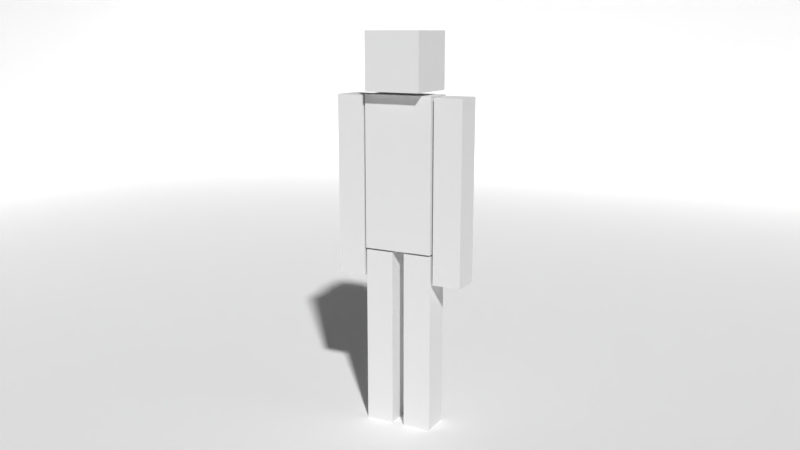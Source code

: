 # Source: Character_copy.blend  (saved by Blender 2.79.0; exported with 4.5.12 LTS)
import bpy
from mathutils import Matrix  # noqa: F401  (used for matrix-valued properties, if any)

bpy.ops.wm.read_factory_settings(use_empty=True)
scene = bpy.context.scene
scene.name = 'Scene'

# ---- collections
col_collection_1 = bpy.data.collections.new('Collection 1'); scene.collection.children.link(col_collection_1)

# ---- materials (node trees are filled in below, after node groups)
mat_cubedude_head = bpy.data.materials.new('cubedude.head')
mat_cubedude_head.alpha_threshold = 0.0
mat_cubedude_head.use_transparent_shadow = False
mat_cubedude_head.roughness = 0.5
mat_cubedude_torso = bpy.data.materials.new('cubedude.torso')
mat_cubedude_torso.alpha_threshold = 0.0
mat_cubedude_torso.use_transparent_shadow = False
mat_cubedude_torso.roughness = 0.5
mat_cubedude_arms = bpy.data.materials.new('cubedude.arms')
mat_cubedude_arms.alpha_threshold = 0.0
mat_cubedude_arms.use_transparent_shadow = False
mat_cubedude_arms.roughness = 0.5
mat_cubedude_legs = bpy.data.materials.new('cubedude.legs')
mat_cubedude_legs.alpha_threshold = 0.0
mat_cubedude_legs.use_transparent_shadow = False
mat_cubedude_legs.roughness = 0.5
mat_ground = bpy.data.materials.new('Ground')
mat_ground.alpha_threshold = 0.0
mat_ground.use_transparent_shadow = False
mat_ground.diffuse_color = (1.0, 1.0, 1.0, 1.0)
mat_ground.roughness = 0.5

# ---- material node trees

# ---- world
world_world = bpy.data.worlds.new('World'); scene.world = world_world
world_world.color = (0.05088, 0.05088, 0.05088)
world_world.use_sun_shadow = False
world_world.sun_shadow_jitter_overblur = 0.0
world_world.cycles.sampling_method = 'MANUAL'

# ---- cameras
cam_camera = bpy.data.cameras.new('Camera')
cam_camera.clip_end = 100.0
cam_camera.lens = 35.0
cam_camera.sensor_width = 32.0
cam_camera.sensor_height = 18.0
cam_camera.ortho_scale = 7.314
cam_camera.dof.focus_distance = 0.0
cam_camera.dof.aperture_fstop = 128.0

# ---- lights
light_lamp_003 = bpy.data.lights.new('Lamp.003', 'POINT')
light_lamp_003.transmission_factor = 0.0
light_lamp_003.cutoff_distance = 30.0
light_lamp_003.energy = 100.0
light_lamp_003.shadow_buffer_clip_start = 1.001
light_lamp_003.shadow_soft_size = 0.1
light_lamp_003.shadow_maximum_resolution = 0.006
light_lamp_003.use_absolute_resolution = True
light_lamp_002 = bpy.data.lights.new('Lamp.002', 'POINT')
light_lamp_002.transmission_factor = 0.0
light_lamp_002.cutoff_distance = 30.0
light_lamp_002.energy = 100.0
light_lamp_002.shadow_buffer_clip_start = 1.001
light_lamp_002.shadow_soft_size = 0.1
light_lamp_002.shadow_maximum_resolution = 0.006
light_lamp_002.use_absolute_resolution = True
light_lamp_001 = bpy.data.lights.new('Lamp.001', 'POINT')
light_lamp_001.transmission_factor = 0.0
light_lamp_001.cutoff_distance = 30.0
light_lamp_001.energy = 100.0
light_lamp_001.shadow_buffer_clip_start = 1.001
light_lamp_001.shadow_soft_size = 0.1
light_lamp_001.shadow_maximum_resolution = 0.006
light_lamp_001.use_absolute_resolution = True
light_lamp = bpy.data.lights.new('Lamp', 'POINT')
light_lamp.transmission_factor = 0.0
light_lamp.cutoff_distance = 30.0
light_lamp.energy = 100.0
light_lamp.shadow_buffer_clip_start = 1.001
light_lamp.shadow_soft_size = 0.1
light_lamp.shadow_maximum_resolution = 0.006
light_lamp.use_absolute_resolution = True

# ---- meshes
me_cubedude = bpy.data.meshes.new('CubeDude')
me_cubedude.from_pydata([(0.1921, -0.07674, -0.3695), (0.1921, -0.07674, 0.5495), (0.1921, 0.07674, -0.3695), (0.1921, 0.07674, 0.5495), (0.3386, -0.07674, -0.3695), (0.3386, -0.07674, 0.5495), (0.3386, 0.07674, -0.3695), (0.3386, 0.07674, 0.5495), (0.1921, -0.07674, 0.09001), (0.1921, 0.07674, 0.09001), (0.3386, 0.07674, 0.09001), (0.3386, -0.07674, 0.09001), (0.03231, -0.07674, -1.148), (0.03231, -0.07674, -0.2288), (0.03231, 0.07674, -1.148), (0.03231, 0.07674, -0.2288), (0.1788, -0.07674, -1.148), (0.1788, -0.07674, -0.2288), (0.1788, 0.07674, -1.148), (0.1788, 0.07674, -0.2288), (0.03231, -0.07674, -0.6883), (0.03231, 0.07674, -0.6883), (0.1788, 0.07674, -0.6883), (0.1788, -0.07674, -0.6883), (0.1788, -0.08385, -0.2187), (0.1788, -0.08385, 0.5551), (0.1788, 0.08385, -0.2187), (0.1788, 0.08385, 0.5551), (0.1437, -0.1436, 0.5718), (0.1437, -0.1436, 0.859), (0.1437, 0.1436, 0.5718), (0.1437, 0.1436, 0.859), (-0.1921, -0.07674, -0.3695), (-0.1921, -0.07674, 0.5495), (-0.1921, 0.07674, -0.3695), (-0.1921, 0.07674, 0.5495), (-0.3386, -0.07674, -0.3695), (-0.3386, -0.07674, 0.5495), (-0.3386, 0.07674, -0.3695), (-0.3386, 0.07674, 0.5495), (-0.1921, -0.07674, 0.09001), (-0.1921, 0.07674, 0.09001), (-0.3386, 0.07674, 0.09001), (-0.3386, -0.07674, 0.09001), (-0.03231, -0.07674, -1.148), (-0.03231, -0.07674, -0.2288), (-0.03231, 0.07674, -1.148), (-0.03231, 0.07674, -0.2288), (-0.1788, -0.07674, -1.148), (-0.1788, -0.07674, -0.2288), (-0.1788, 0.07674, -1.148), (-0.1788, 0.07674, -0.2288), (-0.03231, -0.07674, -0.6883), (-0.03231, 0.07674, -0.6883), (-0.1788, 0.07674, -0.6883), (-0.1788, -0.07674, -0.6883), (-0.1788, -0.08385, -0.2187), (-0.1788, -0.08385, 0.5551), (-0.1788, 0.08385, -0.2187), (-0.1788, 0.08385, 0.5551), (-0.1437, -0.1436, 0.5718), (-0.1437, -0.1436, 0.859), (-0.1437, 0.1436, 0.5718), (-0.1437, 0.1436, 0.859)], [], [(8, 1, 3, 9), (9, 3, 7, 10), (10, 7, 5, 11), (11, 5, 1, 8), (2, 6, 4, 0), (7, 3, 1, 5), (4, 11, 8, 0), (6, 10, 11, 4), (2, 9, 10, 6), (0, 8, 9, 2), (20, 13, 15, 21), (21, 15, 19, 22), (22, 19, 17, 23), (23, 17, 13, 20), (14, 18, 16, 12), (19, 15, 13, 17), (16, 23, 20, 12), (18, 22, 23, 16), (14, 21, 22, 18), (12, 20, 21, 14), (26, 27, 25, 24), (30, 31, 29, 28), (60, 28, 29, 61), (30, 28, 60, 62), (30, 62, 63, 31), (40, 41, 35, 33), (41, 42, 39, 35), (42, 43, 37, 39), (43, 40, 33, 37), (34, 32, 36, 38), (39, 37, 33, 35), (36, 32, 40, 43), (38, 36, 43, 42), (34, 38, 42, 41), (32, 34, 41, 40), (52, 53, 47, 45), (53, 54, 51, 47), (54, 55, 49, 51), (55, 52, 45, 49), (46, 44, 48, 50), (51, 49, 45, 47), (48, 44, 52, 55), (50, 48, 55, 54), (46, 50, 54, 53), (44, 46, 53, 52), (58, 56, 57, 59), (24, 25, 57, 56), (62, 60, 61, 63), (58, 26, 24, 56), (59, 27, 26, 58), (63, 61, 29, 31), (27, 59, 57, 25)])
me_cubedude.polygons.foreach_set('material_index', [2, 2, 2, 2, 2, 2, 2, 2, 2, 2, 3, 3, 3, 3, 3, 3, 3, 3, 3, 3, 1, 0, 0, 0, 0, 2, 2, 2, 2, 2, 2, 2, 2, 2, 2, 3, 3, 3, 3, 3, 3, 3, 3, 3, 3, 1, 1, 0, 1, 1, 0, 1])
_uv = me_cubedude.uv_layers.new(name='UVMap')
_uv.uv.foreach_set('vector', [0.7772, 0.5034, 0.7772, 0.8643, 0.6567, 0.8643, 0.6567, 0.5034, 0.6567, 0.5034, 0.6567, 0.8643, 0.5416, 0.8643, 0.5416, 0.5034, 0.5416, 0.5034, 0.5416, 0.8643, 0.421, 0.8643, 0.421, 0.5034, 0.421, 0.5034, 0.421, 0.8643, 0.306, 0.8643, 0.306, 0.5034, 0.306, 0.02181, 0.421, 0.02181, 0.421, 0.1424, 0.306, 0.1424, 0.421, 0.9849, 0.306, 0.9849, 0.306, 0.8643, 0.421, 0.8643, 0.421, 0.1424, 0.421, 0.5034, 0.306, 0.5034, 0.306, 0.1424, 0.5416, 0.1424, 0.5416, 0.5034, 0.421, 0.5034, 0.421, 0.1424, 0.6567, 0.1424, 0.6567, 0.5034, 0.5416, 0.5034, 0.5416, 0.1424, 0.7772, 0.1424, 0.7772, 0.5034, 0.6567, 0.5034, 0.6567, 0.1424, 0.7584, 0.5027, 0.7584, 0.8648, 0.6375, 0.8648, 0.6375, 0.5027, 0.6375, 0.5027, 0.6375, 0.8648, 0.5221, 0.8648, 0.5221, 0.5027, 0.5221, 0.5027, 0.5221, 0.8648, 0.4011, 0.8648, 0.4011, 0.5027, 0.4011, 0.5027, 0.4011, 0.8648, 0.2857, 0.8648, 0.2857, 0.5027, 0.2857, 0.01973, 0.4011, 0.01973, 0.4011, 0.1407, 0.2857, 0.1407, 0.4011, 0.9857, 0.2857, 0.9857, 0.2857, 0.8648, 0.4011, 0.8648, 0.4011, 0.1407, 0.4011, 0.5027, 0.2857, 0.5027, 0.2857, 0.1407, 0.5221, 0.1407, 0.5221, 0.5027, 0.4011, 0.5027, 0.4011, 0.1407, 0.6375, 0.1407, 0.6375, 0.5027, 0.5221, 0.5027, 0.5221, 0.1407, 0.7584, 0.1407, 0.7584, 0.5027, 0.6375, 0.5027, 0.6375, 0.1407, 0.6787, 0.01843, 0.6787, 0.4159, 0.5926, 0.4159, 0.5926, 0.01843, 0.8483, 0.2666, 0.8483, 0.505, 0.61, 0.505, 0.61, 0.2666, 0.3714, 0.2666, 0.61, 0.2666, 0.61, 0.505, 0.3714, 0.505, 0.61, 0.0282, 0.61, 0.2666, 0.3714, 0.2666, 0.3714, 0.0282, 0.61, 0.9817, 0.3714, 0.9817, 0.3714, 0.7433, 0.61, 0.7433, 0.421, 0.5034, 0.5416, 0.5034, 0.5416, 0.8643, 0.421, 0.8643, 0.5416, 0.5034, 0.6567, 0.5034, 0.6567, 0.8643, 0.5416, 0.8643, 0.6567, 0.5034, 0.7772, 0.5034, 0.7772, 0.8643, 0.6567, 0.8643, 0.306, 0.5034, 0.421, 0.5034, 0.421, 0.8643, 0.306, 0.8643, 0.421, 0.02181, 0.421, 0.1424, 0.306, 0.1424, 0.306, 0.02181, 0.306, 0.9849, 0.306, 0.8643, 0.421, 0.8643, 0.421, 0.9849, 0.306, 0.1424, 0.421, 0.1424, 0.421, 0.5034, 0.306, 0.5034, 0.6567, 0.1424, 0.7772, 0.1424, 0.7772, 0.5034, 0.6567, 0.5034, 0.5416, 0.1424, 0.6567, 0.1424, 0.6567, 0.5034, 0.5416, 0.5034, 0.421, 0.1424, 0.5416, 0.1424, 0.5416, 0.5034, 0.421, 0.5034, 0.4011, 0.5027, 0.5221, 0.5027, 0.5221, 0.8648, 0.4011, 0.8648, 0.5221, 0.5027, 0.6375, 0.5027, 0.6375, 0.8648, 0.5221, 0.8648, 0.6375, 0.5027, 0.7584, 0.5027, 0.7584, 0.8648, 0.6375, 0.8648, 0.2857, 0.5027, 0.4011, 0.5027, 0.4011, 0.8648, 0.2857, 0.8648, 0.4011, 0.01973, 0.4011, 0.1407, 0.2857, 0.1407, 0.2857, 0.01973, 0.2857, 0.9857, 0.2857, 0.8648, 0.4011, 0.8648, 0.4011, 0.9857, 0.2857, 0.1407, 0.4011, 0.1407, 0.4011, 0.5027, 0.2857, 0.5027, 0.6375, 0.1407, 0.7584, 0.1407, 0.7584, 0.5027, 0.6375, 0.5027, 0.5221, 0.1407, 0.6375, 0.1407, 0.6375, 0.5027, 0.5221, 0.5027, 0.4011, 0.1407, 0.5221, 0.1407, 0.5221, 0.5027, 0.4011, 0.5027, 0.3227, 0.01843, 0.4089, 0.01843, 0.4089, 0.4159, 0.3227, 0.4159, 0.5926, 0.01843, 0.5926, 0.4159, 0.4089, 0.4159, 0.4089, 0.01843, 0.133, 0.2666, 0.3714, 0.2666, 0.3714, 0.505, 0.133, 0.505, 0.4089, 0.8995, 0.5926, 0.8995, 0.5926, 0.9856, 0.4089, 0.9856, 0.4089, 0.502, 0.5926, 0.502, 0.5926, 0.8995, 0.4089, 0.8995, 0.3714, 0.7433, 0.3714, 0.505, 0.61, 0.505, 0.61, 0.7433, 0.5926, 0.502, 0.4089, 0.502, 0.4089, 0.4159, 0.5926, 0.4159])
me_cubedude.materials.append(mat_cubedude_head)
me_cubedude.materials.append(mat_cubedude_torso)
me_cubedude.materials.append(mat_cubedude_arms)
me_cubedude.materials.append(mat_cubedude_legs)
me_cubedude.use_remesh_preserve_volume = False
me_cubedude.use_remesh_preserve_attributes = False
me_cubedude.use_mirror_vertex_groups = False
me_cubedude.update()
me_ground = bpy.data.meshes.new('Ground')
me_ground.from_pydata([(-1.0, -1.0, 0.0), (1.0, -1.0, 0.0), (-1.0, 1.0, 0.0), (1.0, 1.0, 0.0), (-1.0, -1.0, 0.3665), (-1.0, 1.0, 0.3665), (1.0, 1.0, 0.3665)], [], [(0, 1, 3, 2), (2, 3, 6, 5), (0, 2, 5, 4)])
me_ground.materials.append(mat_ground)
me_ground.use_remesh_preserve_volume = False
me_ground.use_remesh_preserve_attributes = False
me_ground.use_mirror_vertex_groups = False
me_ground.update()

# ---- objects
ob_lighting = bpy.data.objects.new('Lighting', None)
ob_lamp_003 = bpy.data.objects.new('Lamp.003', light_lamp_003)
ob_lamp_002 = bpy.data.objects.new('Lamp.002', light_lamp_002)
ob_lamp_001 = bpy.data.objects.new('Lamp.001', light_lamp_001)
ob_lamp = bpy.data.objects.new('Lamp', light_lamp)
ob_controller_cubedude = bpy.data.objects.new('Controller.CubeDude', None)
ob_cubedude = bpy.data.objects.new('CubeDude', me_cubedude)
ob_ground = bpy.data.objects.new('Ground', me_ground)
ob_camera = bpy.data.objects.new('Camera', cam_camera)

# ---- transforms, parenting, visibility, modifiers, constraints
ob_lighting.location = (-0.05123, 0.07245, 6.031)
ob_lighting.rotation_euler = (0.0, -0.0, 0.7854)
ob_lighting.empty_image_offset = (0.0, 0.0)
ob_lighting.hide_viewport = True
ob_lighting.hide_render = True
ob_lighting.lineart.crease_threshold = 0.0
ob_lamp_003.parent = ob_lighting
ob_lamp_003.matrix_parent_inverse = Matrix(((1.0, 0.0, 0.0, 0.05123), (0.0, 1.0, 9.313e-10, -0.07245), (0.0, 0.0, 1.0, -6.031), (0.0, 0.0, 0.0, 1.0)))
ob_lamp_003.location = (-8.005, 0.07245, 6.031)
ob_lamp_003.rotation_euler = (0.6503, 0.05522, 1.866)
ob_lamp_003.lock_rotations_4d = False
ob_lamp_003.empty_display_type = 'ARROWS'
ob_lamp_003.color = (0.0, 0.0, 0.0, 0.0)
ob_lamp_003.hide_viewport = True
ob_lamp_003.hide_render = True
ob_lamp_003.lineart.crease_threshold = 0.0
ob_lamp_002.parent = ob_lighting
ob_lamp_002.matrix_parent_inverse = Matrix(((1.0, 0.0, 0.0, 0.05123), (0.0, 1.0, 9.313e-10, -0.07245), (0.0, 0.0, 1.0, -6.031), (0.0, 0.0, 0.0, 1.0)))
ob_lamp_002.location = (7.929, 0.07245, 6.031)
ob_lamp_002.rotation_euler = (0.6503, 0.05522, 1.866)
ob_lamp_002.lock_rotations_4d = False
ob_lamp_002.empty_display_type = 'ARROWS'
ob_lamp_002.color = (0.0, 0.0, 0.0, 0.0)
ob_lamp_002.hide_viewport = True
ob_lamp_002.hide_render = True
ob_lamp_002.lineart.crease_threshold = 0.0
ob_lamp_001.parent = ob_lighting
ob_lamp_001.matrix_parent_inverse = Matrix(((1.0, 0.0, 0.0, 0.05123), (0.0, 1.0, 9.313e-10, -0.07245), (0.0, 0.0, 1.0, -6.031), (0.0, 0.0, 0.0, 1.0)))
ob_lamp_001.location = (-0.06446, 7.96, 6.031)
ob_lamp_001.rotation_euler = (0.6503, 0.05522, 1.866)
ob_lamp_001.lock_rotations_4d = False
ob_lamp_001.empty_display_type = 'ARROWS'
ob_lamp_001.color = (0.0, 0.0, 0.0, 0.0)
ob_lamp_001.hide_viewport = True
ob_lamp_001.hide_render = True
ob_lamp_001.lineart.crease_threshold = 0.0
ob_lamp.parent = ob_lighting
ob_lamp.matrix_parent_inverse = Matrix(((1.0, 0.0, 0.0, 0.05123), (0.0, 1.0, 9.313e-10, -0.07245), (0.0, 0.0, 1.0, -6.031), (0.0, 0.0, 0.0, 1.0)))
ob_lamp.location = (-0.06446, -7.815, 6.031)
ob_lamp.rotation_euler = (0.6503, 0.05522, 1.866)
ob_lamp.lock_rotations_4d = False
ob_lamp.empty_display_type = 'ARROWS'
ob_lamp.color = (0.0, 0.0, 0.0, 0.0)
ob_lamp.hide_viewport = True
ob_lamp.hide_render = True
ob_lamp.lineart.crease_threshold = 0.0
ob_controller_cubedude.location = (0.0, 0.0, 0.0)
ob_controller_cubedude.empty_image_offset = (0.0, 0.0)
ob_controller_cubedude.lineart.crease_threshold = 0.0
ob_cubedude.parent = ob_controller_cubedude
ob_cubedude.location = (0.0, 0.0, 1.148)
ob_cubedude.lineart.crease_threshold = 0.0
ob_ground.location = (0.0, 0.0, 0.0)
ob_ground.scale = (8.0, 8.0, 8.0)
ob_ground.lineart.crease_threshold = 0.0
ob_camera.location = (1.983, -3.82, 2.015)
ob_camera.rotation_euler = (1.35, -5.013e-06, 0.4848)
ob_camera.lock_rotations_4d = False
ob_camera.empty_display_type = 'ARROWS'
ob_camera.color = (0.0, 0.0, 0.0, 0.0)
ob_camera.display_type = 'WIRE'
ob_camera.lineart.crease_threshold = 0.0

# ---- collection membership
col_collection_1.objects.link(ob_lighting)
col_collection_1.objects.link(ob_lamp_003)
col_collection_1.objects.link(ob_lamp_002)
col_collection_1.objects.link(ob_lamp_001)
col_collection_1.objects.link(ob_lamp)
col_collection_1.objects.link(ob_controller_cubedude)
col_collection_1.objects.link(ob_cubedude)
col_collection_1.objects.link(ob_ground)
col_collection_1.objects.link(ob_camera)

# ---- scene / render settings (as saved in the file)
scene.camera = ob_camera
scene.frame_start = 1; scene.frame_end = 250; scene.frame_set(1)
scene.render.engine = 'BLENDER_EEVEE_NEXT'
scene.render.resolution_percentage = 50
scene.render.dither_intensity = 0.0
scene.cycles.use_denoising = False
scene.cycles.samples = 128
scene.cycles.sampling_pattern = 'TABULATED_SOBOL'
scene.cycles.use_adaptive_sampling = False
scene.cycles.use_light_tree = False
scene.cycles.blur_glossy = 0.0
scene.cycles.sample_clamp_indirect = 0.0
scene.view_settings.view_transform = 'Standard'
bpy.context.view_layer.update()

# ---- added for rendering (the .blend has no usable light): sun
light_auto_sun = bpy.data.lights.new('AutoSun', 'SUN')
light_auto_sun.energy = 3.0
light_auto_sun.angle = 0.0523599
ob_auto_sun = bpy.data.objects.new('AutoSun', light_auto_sun)
scene.collection.objects.link(ob_auto_sun)
ob_auto_sun.rotation_euler = (0.872665, 0.174533, 0.523599)
bpy.context.view_layer.update()
